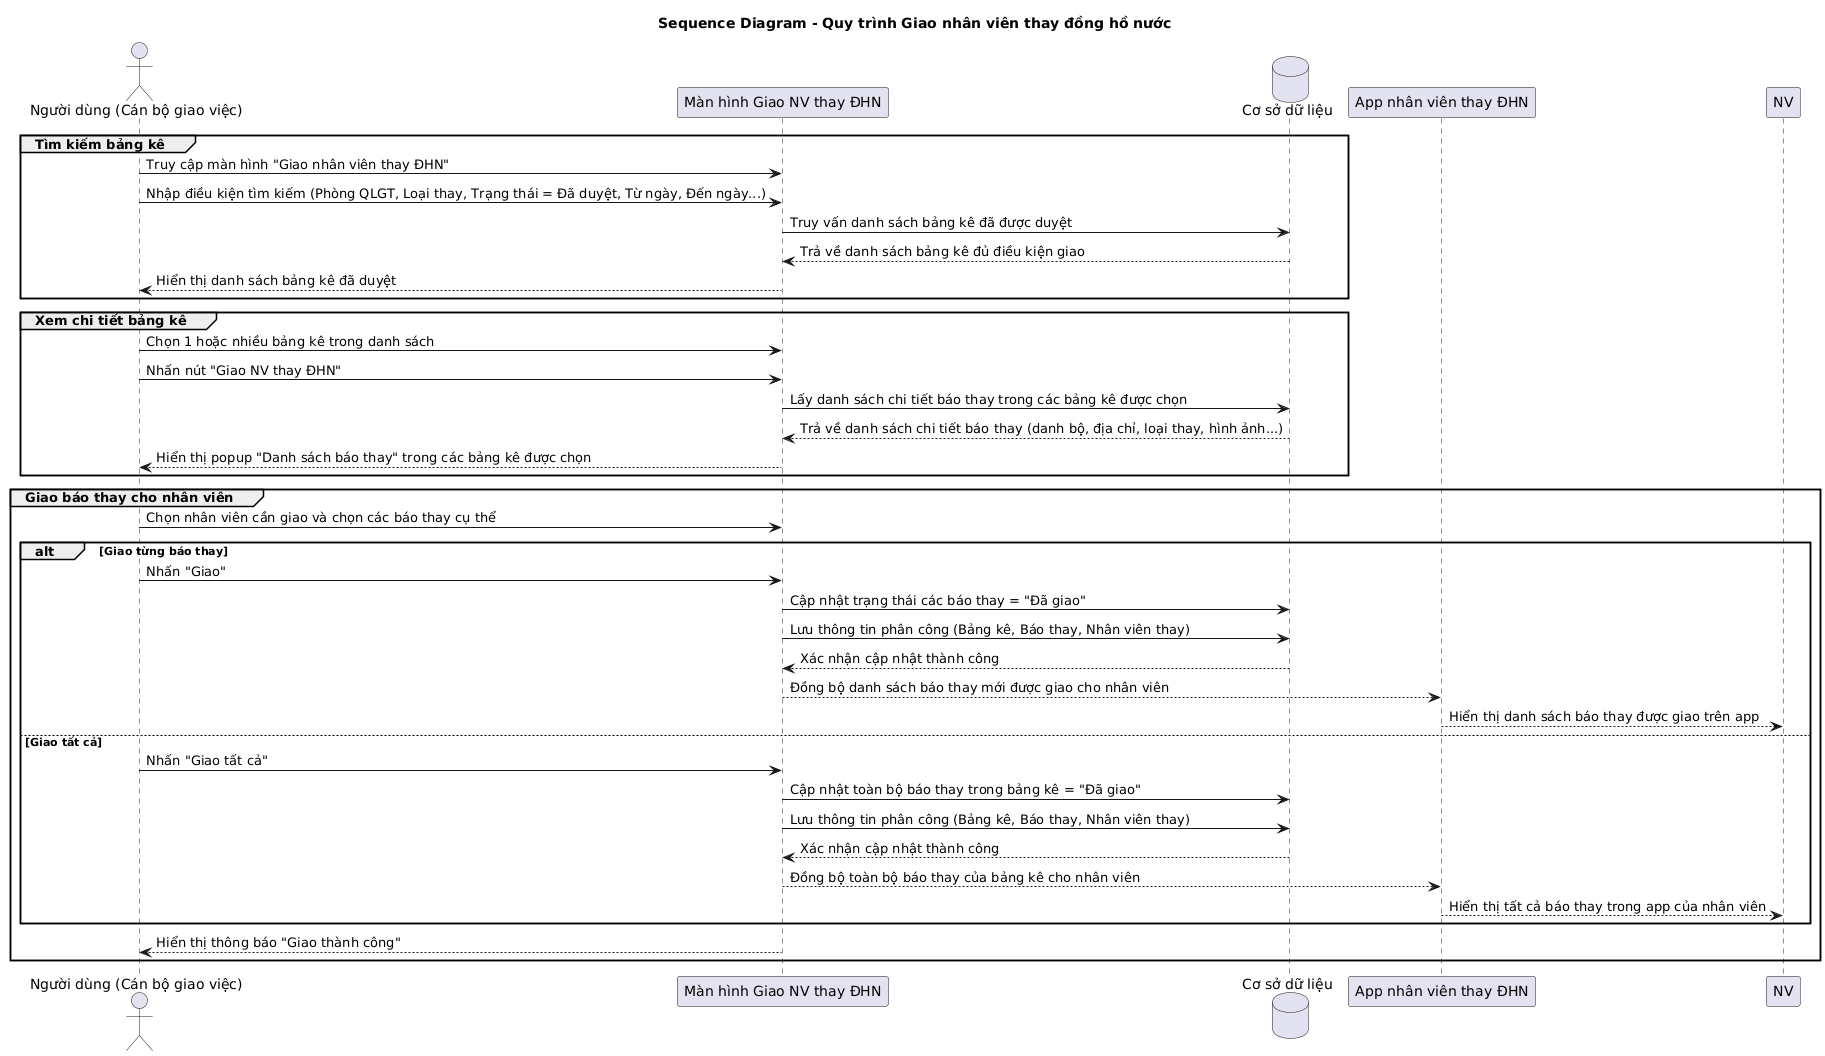

The diagram above was rendered by PlantUML. Its source (embedded in the PNG):
@startuml
title Sequence Diagram - Quy trình Giao nhân viên thay đồng hồ nước

actor "Người dùng (Cán bộ giao việc)" as User
participant "Màn hình Giao NV thay ĐHN" as UI
database "Cơ sở dữ liệu" as DB
participant "App nhân viên thay ĐHN" as MobileApp

'=========================
' Bước 1: Tìm kiếm bảng kê đã duyệt
'=========================
group Tìm kiếm bảng kê
  User -> UI : Truy cập màn hình "Giao nhân viên thay ĐHN"
  User -> UI : Nhập điều kiện tìm kiếm (Phòng QLGT, Loại thay, Trạng thái = Đã duyệt, Từ ngày, Đến ngày...)
  UI -> DB : Truy vấn danh sách bảng kê đã được duyệt
  DB --> UI : Trả về danh sách bảng kê đủ điều kiện giao
  UI --> User : Hiển thị danh sách bảng kê đã duyệt
end

'=========================
' Bước 2: Chọn bảng kê và xem chi tiết báo thay
'=========================
group Xem chi tiết bảng kê
  User -> UI : Chọn 1 hoặc nhiều bảng kê trong danh sách
  User -> UI : Nhấn nút "Giao NV thay ĐHN"
  UI -> DB : Lấy danh sách chi tiết báo thay trong các bảng kê được chọn
  DB --> UI : Trả về danh sách chi tiết báo thay (danh bộ, địa chỉ, loại thay, hình ảnh...)
  UI --> User : Hiển thị popup "Danh sách báo thay" trong các bảng kê được chọn
end

'=========================
' Bước 3: Chọn nhân viên và giao công việc
'=========================
group Giao báo thay cho nhân viên
  User -> UI : Chọn nhân viên cần giao và chọn các báo thay cụ thể
  alt Giao từng báo thay
    User -> UI : Nhấn "Giao"
    UI -> DB : Cập nhật trạng thái các báo thay = "Đã giao"
    UI -> DB : Lưu thông tin phân công (Bảng kê, Báo thay, Nhân viên thay)
    DB --> UI : Xác nhận cập nhật thành công
    UI --> MobileApp : Đồng bộ danh sách báo thay mới được giao cho nhân viên
    MobileApp --> NV : Hiển thị danh sách báo thay được giao trên app
  else Giao tất cả
    User -> UI : Nhấn "Giao tất cả"
    UI -> DB : Cập nhật toàn bộ báo thay trong bảng kê = "Đã giao"
    UI -> DB : Lưu thông tin phân công (Bảng kê, Báo thay, Nhân viên thay)
    DB --> UI : Xác nhận cập nhật thành công
    UI --> MobileApp : Đồng bộ toàn bộ báo thay của bảng kê cho nhân viên
    MobileApp --> NV : Hiển thị tất cả báo thay trong app của nhân viên
  end
  UI --> User : Hiển thị thông báo "Giao thành công"
end
@enduml